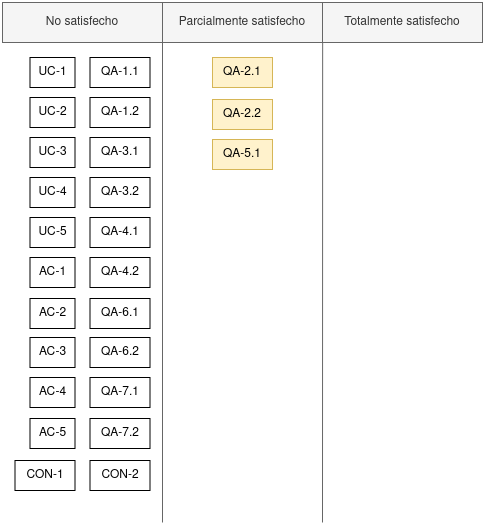

The diagram above was exported from draw.io. Its source (the exported page's mxGraphModel, read from the mxfile embedded in the PNG):
<mxGraphModel dx="1434" dy="766" grid="1" gridSize="10" guides="1" tooltips="1" connect="1" arrows="1" fold="1" page="1" pageScale="1" pageWidth="827" pageHeight="1169" math="0" shadow="0">
  <root>
    <mxCell id="0" />
    <mxCell id="1" parent="0" />
    <mxCell id="x624tIvJLOfKCdF9BPGS-5" value="UC-1" style="rounded=0;whiteSpace=wrap;html=1;" parent="1" vertex="1">
      <mxGeometry x="27.5" y="175" width="45" height="30" as="geometry" />
    </mxCell>
    <mxCell id="x624tIvJLOfKCdF9BPGS-6" value="UC-2" style="rounded=0;whiteSpace=wrap;html=1;" parent="1" vertex="1">
      <mxGeometry x="27.5" y="215" width="45" height="30" as="geometry" />
    </mxCell>
    <mxCell id="x624tIvJLOfKCdF9BPGS-7" value="UC-3" style="rounded=0;whiteSpace=wrap;html=1;" parent="1" vertex="1">
      <mxGeometry x="27.5" y="255" width="45" height="30" as="geometry" />
    </mxCell>
    <mxCell id="x624tIvJLOfKCdF9BPGS-8" value="&lt;div&gt;UC-4&lt;/div&gt;" style="rounded=0;whiteSpace=wrap;html=1;" parent="1" vertex="1">
      <mxGeometry x="27.5" y="295" width="45" height="30" as="geometry" />
    </mxCell>
    <mxCell id="x624tIvJLOfKCdF9BPGS-10" value="UC-5" style="rounded=0;whiteSpace=wrap;html=1;" parent="1" vertex="1">
      <mxGeometry x="27.5" y="335" width="45" height="30" as="geometry" />
    </mxCell>
    <mxCell id="x624tIvJLOfKCdF9BPGS-11" value="QA-1.1" style="rounded=0;whiteSpace=wrap;html=1;" parent="1" vertex="1">
      <mxGeometry x="87.5" y="175" width="60" height="30" as="geometry" />
    </mxCell>
    <mxCell id="x624tIvJLOfKCdF9BPGS-16" value="QA-1.2" style="rounded=0;whiteSpace=wrap;html=1;" parent="1" vertex="1">
      <mxGeometry x="87.5" y="215" width="60" height="30" as="geometry" />
    </mxCell>
    <mxCell id="x624tIvJLOfKCdF9BPGS-17" value="QA-2.1" style="rounded=0;whiteSpace=wrap;html=1;fillColor=#fff2cc;strokeColor=#d6b656;" parent="1" vertex="1">
      <mxGeometry x="210" y="175" width="60" height="30" as="geometry" />
    </mxCell>
    <mxCell id="x624tIvJLOfKCdF9BPGS-18" value="QA-2.2" style="rounded=0;whiteSpace=wrap;html=1;fillColor=#fff2cc;strokeColor=#d6b656;" parent="1" vertex="1">
      <mxGeometry x="210" y="217" width="60" height="30" as="geometry" />
    </mxCell>
    <mxCell id="x624tIvJLOfKCdF9BPGS-19" value="QA-3.1" style="rounded=0;whiteSpace=wrap;html=1;" parent="1" vertex="1">
      <mxGeometry x="87.5" y="255" width="60" height="30" as="geometry" />
    </mxCell>
    <mxCell id="x624tIvJLOfKCdF9BPGS-20" value="QA-3.2" style="rounded=0;whiteSpace=wrap;html=1;" parent="1" vertex="1">
      <mxGeometry x="87.5" y="295" width="60" height="30" as="geometry" />
    </mxCell>
    <mxCell id="x624tIvJLOfKCdF9BPGS-21" value="QA-4.1" style="rounded=0;whiteSpace=wrap;html=1;" parent="1" vertex="1">
      <mxGeometry x="87.5" y="335" width="60" height="30" as="geometry" />
    </mxCell>
    <mxCell id="x624tIvJLOfKCdF9BPGS-22" value="QA-4.2" style="rounded=0;whiteSpace=wrap;html=1;" parent="1" vertex="1">
      <mxGeometry x="87.5" y="375" width="60" height="30" as="geometry" />
    </mxCell>
    <mxCell id="x624tIvJLOfKCdF9BPGS-23" value="QA-5.1" style="rounded=0;whiteSpace=wrap;html=1;fillColor=#fff2cc;strokeColor=#d6b656;" parent="1" vertex="1">
      <mxGeometry x="210" y="257" width="60" height="30" as="geometry" />
    </mxCell>
    <mxCell id="x624tIvJLOfKCdF9BPGS-25" value="QA-6.1" style="rounded=0;whiteSpace=wrap;html=1;" parent="1" vertex="1">
      <mxGeometry x="87.5" y="416" width="60" height="30" as="geometry" />
    </mxCell>
    <mxCell id="x624tIvJLOfKCdF9BPGS-26" value="QA-6.2" style="rounded=0;whiteSpace=wrap;html=1;" parent="1" vertex="1">
      <mxGeometry x="87.5" y="455" width="60" height="30" as="geometry" />
    </mxCell>
    <mxCell id="x624tIvJLOfKCdF9BPGS-27" value="QA-7.1" style="rounded=0;whiteSpace=wrap;html=1;" parent="1" vertex="1">
      <mxGeometry x="87.5" y="495" width="60" height="30" as="geometry" />
    </mxCell>
    <mxCell id="x624tIvJLOfKCdF9BPGS-28" value="QA-7.2" style="rounded=0;whiteSpace=wrap;html=1;" parent="1" vertex="1">
      <mxGeometry x="87.5" y="536" width="60" height="30" as="geometry" />
    </mxCell>
    <mxCell id="x624tIvJLOfKCdF9BPGS-29" value="CON-1" style="rounded=0;whiteSpace=wrap;html=1;" parent="1" vertex="1">
      <mxGeometry x="12.5" y="578" width="60" height="30" as="geometry" />
    </mxCell>
    <mxCell id="x624tIvJLOfKCdF9BPGS-30" value="CON-2" style="rounded=0;whiteSpace=wrap;html=1;" parent="1" vertex="1">
      <mxGeometry x="87.5" y="578" width="60" height="30" as="geometry" />
    </mxCell>
    <mxCell id="x624tIvJLOfKCdF9BPGS-31" value="AC-1" style="rounded=0;whiteSpace=wrap;html=1;" parent="1" vertex="1">
      <mxGeometry x="27.5" y="375" width="45" height="30" as="geometry" />
    </mxCell>
    <mxCell id="x624tIvJLOfKCdF9BPGS-32" value="AC-2" style="rounded=0;whiteSpace=wrap;html=1;" parent="1" vertex="1">
      <mxGeometry x="27.5" y="416" width="45" height="30" as="geometry" />
    </mxCell>
    <mxCell id="x624tIvJLOfKCdF9BPGS-33" value="AC-3" style="rounded=0;whiteSpace=wrap;html=1;" parent="1" vertex="1">
      <mxGeometry x="27.5" y="455" width="45" height="30" as="geometry" />
    </mxCell>
    <mxCell id="x624tIvJLOfKCdF9BPGS-34" value="AC-4" style="rounded=0;whiteSpace=wrap;html=1;" parent="1" vertex="1">
      <mxGeometry x="27.5" y="495" width="45" height="30" as="geometry" />
    </mxCell>
    <mxCell id="x624tIvJLOfKCdF9BPGS-35" value="" style="endArrow=none;html=1;rounded=0;strokeColor=#666666;" parent="1" edge="1">
      <mxGeometry width="50" height="50" relative="1" as="geometry">
        <mxPoint x="160" y="640" as="sourcePoint" />
        <mxPoint x="160" y="160" as="targetPoint" />
      </mxGeometry>
    </mxCell>
    <mxCell id="x624tIvJLOfKCdF9BPGS-36" value="No satisfecho" style="rounded=0;whiteSpace=wrap;html=1;fillColor=#f5f5f5;fontColor=#333333;strokeColor=#666666;" parent="1" vertex="1">
      <mxGeometry y="120" width="160" height="40" as="geometry" />
    </mxCell>
    <mxCell id="x624tIvJLOfKCdF9BPGS-37" value="&lt;div&gt;Parcialmente satisfecho&lt;/div&gt;" style="rounded=0;whiteSpace=wrap;html=1;fillColor=#f5f5f5;fontColor=#333333;strokeColor=#666666;" parent="1" vertex="1">
      <mxGeometry x="160" y="120" width="160" height="40" as="geometry" />
    </mxCell>
    <mxCell id="x624tIvJLOfKCdF9BPGS-38" value="" style="endArrow=none;html=1;rounded=0;strokeColor=#666666;" parent="1" edge="1">
      <mxGeometry width="50" height="50" relative="1" as="geometry">
        <mxPoint x="320" y="640" as="sourcePoint" />
        <mxPoint x="320.16999999999996" y="160" as="targetPoint" />
      </mxGeometry>
    </mxCell>
    <mxCell id="x624tIvJLOfKCdF9BPGS-39" value="&lt;div&gt;Totalmente satisfecho&lt;/div&gt;" style="rounded=0;whiteSpace=wrap;html=1;fillColor=#f5f5f5;fontColor=#333333;strokeColor=#666666;" parent="1" vertex="1">
      <mxGeometry x="320" y="120" width="160" height="40" as="geometry" />
    </mxCell>
    <mxCell id="Rlj6G6bzeYEM5AFVGkBV-2" value="AC-5" style="rounded=0;whiteSpace=wrap;html=1;" parent="1" vertex="1">
      <mxGeometry x="27.5" y="536" width="45" height="30" as="geometry" />
    </mxCell>
  </root>
</mxGraphModel>